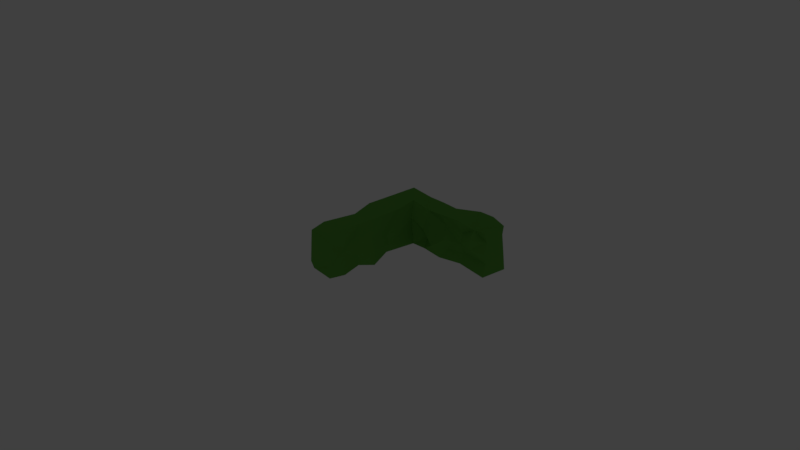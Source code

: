 # Source: edge.blend  (saved by Blender 2.79.0; exported with 4.5.12 LTS)
import bpy
from mathutils import Matrix  # noqa: F401  (used for matrix-valued properties, if any)

bpy.ops.wm.read_factory_settings(use_empty=True)
scene = bpy.context.scene
scene.name = 'Scene'

# ---- collections
col_collection_1 = bpy.data.collections.new('Collection 1'); scene.collection.children.link(col_collection_1)
col_collection_20 = bpy.data.collections.new('Collection 20'); scene.collection.children.link(col_collection_20)
col_collection_20.hide_render = True
col_collection_20.hide_viewport = True

# ---- materials (node trees are filled in below, after node groups)
mat_material = bpy.data.materials.new('Material')
mat_material.alpha_threshold = 0.0
mat_material.use_transparent_shadow = False
mat_material.diffuse_color = (0.1237, 0.3844, 0.05953, 1.0)
mat_material.roughness = 0.5
mat_material.specular_intensity = 0.0
mat_material.line_color = (0.0, 0.0, 0.0, 1.0)

# ---- material node trees

# ---- world
world_world = bpy.data.worlds.new('World'); scene.world = world_world
world_world.color = (0.05088, 0.05088, 0.05088)
world_world.use_sun_shadow = False
world_world.sun_shadow_jitter_overblur = 0.0
world_world.cycles.sampling_method = 'MANUAL'

# ---- cameras
cam_camera = bpy.data.cameras.new('Camera')
cam_camera.clip_end = 100.0
cam_camera.lens = 35.0
cam_camera.sensor_width = 32.0
cam_camera.sensor_height = 18.0
cam_camera.ortho_scale = 7.314
cam_camera.dof.focus_distance = 0.0
cam_camera.dof.aperture_fstop = 128.0

# ---- lights
light_lamp = bpy.data.lights.new('Lamp', 'POINT')
light_lamp.transmission_factor = 0.0
light_lamp.cutoff_distance = 30.0
light_lamp.energy = 100.0
light_lamp.shadow_buffer_clip_start = 1.001
light_lamp.shadow_soft_size = 0.1
light_lamp.shadow_maximum_resolution = 0.006
light_lamp.use_absolute_resolution = True

# ---- meshes
me_cube = bpy.data.meshes.new('Cube')
me_cube.from_pydata([(2.962, 1.09, 0.2889), (2.453, 1.013, 0.2889), (1.891, 1.074, 0.3114), (1.418, 1.06, 0.2722), (0.8693, 1.106, 0.2449), (2.453, 1.092, 0.1444), (2.962, 1.04, 0.1444), (2.509, 0.8205, 0.1524), (1.945, 0.7737, 0.1444), (1.436, 0.6706, 0.1444), (0.9269, 0.8115, 0.1444), (2.962, 0.7111, 0.4333), (2.453, 0.7935, 0.4333), (1.856, 0.7864, 0.4318), (0.9374, 0.8246, 0.5229), (3.463, 0.7449, -0.01555), (2.453, 0.7727, 0.01089), (1.647, 0.7331, -0.0148), (0.9269, 0.7574, -0.004353), (0.8729, 1.12, 0.5305), (1.571, 1.065, 0.5562), (2.453, 1.131, 0.6128), (2.962, 1.133, 0.6145), (0.9269, 0.7244, 0.2889), (1.436, 0.7212, 0.2889), (1.945, 0.6817, 0.2889), (2.453, 0.7749, 0.2889), (2.962, 0.7283, 0.2889), (2.962, 0.795, 0.5445), (2.453, 0.6991, 0.6404), (1.632, 0.7488, 0.5881), (3.448, 1.086, 0.457), (2.227, 1.072, 0.455), (2.732, 1.111, -0.03579), (1.945, 1.077, 0.01864), (1.334, 1.112, -0.03009), (3.466, 0.7671, 0.2889), (3.415, 0.8177, 0.4333), (3.492, 1.102, 0.227), (3.424, 0.8091, 0.1444), (3.505, 0.728, 0.6115), (3.507, 1.132, -0.03632), (3.47, 1.095, 0.577), (-0.3821, 1.075, 0.03112), (0.4075, -0.6569, 0.01065), (-0.3941, -0.6435, 0.02407), (0.4181, 1.076, 0.5578), (0.4158, -0.6653, 0.5755), (0.4105, 0.755, -0.01091), (0.3881, 0.2853, 0.03), (0.4743, 0.0471, -0.05621), (0.3983, -0.1911, 0.01985), (0.4399, -0.4294, -0.02181), (-0.3989, -0.4294, 0.01924), (-0.4137, -0.1911, 0.004388), (-0.459, 0.0471, -0.04082), (-0.4251, 0.5235, -0.006996), (-0.4349, 0.7618, -0.01681), (0.4334, 0.7465, 0.6235), (0.4222, 0.5235, 0.5819), (0.4381, 0.2165, 0.5852), (0.4402, -0.1911, 0.5998), (0.4654, -0.4294, 0.625), (-0.4353, -0.4465, 0.5915), (-0.3859, 0.03508, 0.5465), (-0.4425, 0.2996, 0.6016), (-0.4246, 1.09, 0.5822), (0.3883, 1.077, 0.3955), (0.3702, -0.6197, 0.1444), (0.3726, -0.6076, 0.4526), (-0.4316, -0.6736, 0.1289), (-0.3973, -0.6524, 0.5565), (-0.4059, 1.084, 0.1444), (-0.4723, -0.4204, 0.1481), (-0.4118, -0.2137, 0.3344), (-0.3648, -0.1911, 0.1444), (-0.442, 0.0471, 0.4333), (-0.4775, 0.0486, 0.2397), (-0.3915, 0.2843, 0.3998), (-0.3522, 0.2881, 0.05349), (-0.4942, 0.5527, 0.1779), (-0.4088, 1.083, 0.4277), (-0.4816, 0.7618, 0.1444), (0.4743, 0.7001, 0.3933), (0.4659, 0.5235, 0.2889), (0.4464, 0.3061, 0.1386), (0.3775, 0.3065, 0.2798), (0.4301, 0.0471, 0.4333), (0.4371, 0.01234, 0.318), (0.4959, 0.0471, 0.1444), (0.3313, -0.1911, 0.4333), (0.373, -0.1911, 0.2889), (0.3493, -0.1911, 0.1444), (0.4721, -0.4294, 0.4333), (0.347, -0.4302, 0.2702)], [], [(43, 4, 35), (19, 20, 32), (18, 35, 17), (46, 19, 67), (11, 12, 26, 27), (48, 18, 10), (17, 8, 9), (15, 39, 7), (83, 23, 14), (2, 32, 1), (33, 15, 16), (83, 14, 58), (14, 13, 30), (26, 7, 27), (3, 32, 2), (4, 43, 72), (63, 64, 74), (74, 64, 76), (0, 31, 38), (60, 87, 88), (46, 66, 58), (65, 60, 59), (64, 61, 60), (48, 56, 57), (85, 49, 48), (79, 80, 56), (78, 80, 79), (77, 79, 55), (77, 78, 79), (76, 78, 77), (74, 76, 77), (73, 74, 75), (63, 74, 73), (81, 72, 82), (35, 4, 3), (26, 12, 13, 25), (18, 48, 43, 35), (24, 25, 13), (34, 35, 3, 2), (20, 21, 32), (33, 5, 6), (31, 32, 21, 22), (5, 33, 34, 2), (16, 7, 8, 17), (9, 10, 18, 17), (28, 29, 12, 11), (12, 29, 30, 13), (37, 31, 42, 40), (39, 15, 41, 38), (37, 36, 38, 31), (38, 36, 39), (37, 40, 28, 11), (38, 41, 33, 6), (16, 15, 7), (15, 33, 41), (22, 42, 31), (37, 11, 27, 36), (16, 17, 34, 33), (17, 35, 34), (0, 6, 5, 1), (2, 1, 5), (10, 23, 83, 48), (9, 24, 23, 10), (25, 24, 9, 8), (26, 25, 8, 7), (21, 20, 30, 29), (0, 1, 32, 31), (13, 14, 23, 24), (20, 19, 14, 30), (14, 19, 46, 58), (32, 3, 4, 19), (28, 22, 21, 29), (53, 52, 44, 45), (67, 19, 4), (47, 62, 63, 71), (69, 93, 62, 47), (78, 76, 64, 65), (69, 47, 71), (66, 81, 78, 65), (59, 86, 83, 58), (88, 86, 59, 60), (61, 90, 87, 60), (93, 90, 61, 62), (59, 58, 66, 65), (63, 62, 61, 64), (60, 65, 64), (79, 56, 48, 49), (48, 57, 43), (55, 79, 49, 50), (55, 50, 51, 54), (53, 54, 51, 52), (94, 52, 51, 92), (94, 91, 90, 93), (92, 91, 94), (51, 50, 89, 92), (92, 89, 88, 91), (91, 88, 87, 90), (89, 50, 49, 85), (88, 89, 85, 86), (85, 48, 83, 84), (84, 86, 85), (42, 22, 28, 40), (83, 86, 84), (39, 36, 27, 7), (82, 57, 56, 80), (6, 0, 38), (77, 55, 54, 75), (80, 81, 82), (80, 78, 81), (75, 54, 53, 73), (75, 74, 77), (73, 53, 45, 70), (73, 70, 71, 63), (81, 66, 46, 67), (72, 81, 67, 4), (43, 57, 82, 72), (45, 44, 68, 70), (68, 44, 52, 94), (68, 69, 70), (69, 71, 70), (94, 69, 68), (94, 93, 69)])
me_cube.materials.append(mat_material)
me_cube.use_remesh_preserve_volume = False
me_cube.use_remesh_preserve_attributes = False
me_cube.use_mirror_vertex_groups = False
me_cube.update()

# ---- objects
ob_cube = bpy.data.objects.new('Cube', me_cube)
ob_lamp = bpy.data.objects.new('Lamp', light_lamp)
ob_camera = bpy.data.objects.new('Camera', cam_camera)

# ---- transforms, parenting, visibility, modifiers, constraints
ob_cube.location = (0.0, -0.1278, 0.0)
ob_cube.scale = (0.4032, 1.0, 1.0)
ob_cube.lock_rotations_4d = False
ob_cube.empty_display_type = 'ARROWS'
ob_cube.lineart.crease_threshold = 0.0
ob_lamp.location = (4.076, 1.005, 5.904)
ob_lamp.rotation_euler = (0.6503, 0.05522, 1.866)
ob_lamp.lock_rotations_4d = False
ob_lamp.empty_display_type = 'ARROWS'
ob_lamp.color = (0.0, 0.0, 0.0, 0.0)
ob_lamp.lineart.crease_threshold = 0.0
ob_camera.location = (7.481, -6.508, 5.344)
ob_camera.rotation_euler = (1.109, 0.0, 0.8149)
ob_camera.lock_rotations_4d = False
ob_camera.empty_display_type = 'ARROWS'
ob_camera.color = (0.0, 0.0, 0.0, 0.0)
ob_camera.display_type = 'WIRE'
ob_camera.lineart.crease_threshold = 0.0

# ---- collection membership
col_collection_1.objects.link(ob_cube)
col_collection_20.objects.link(ob_lamp)
col_collection_20.objects.link(ob_camera)

# ---- scene / render settings (as saved in the file)
scene.camera = ob_camera
scene.frame_start = 1; scene.frame_end = 250; scene.frame_set(1)
scene.render.engine = 'BLENDER_EEVEE_NEXT'
scene.render.resolution_percentage = 50
scene.render.dither_intensity = 0.0
scene.cycles.use_denoising = False
scene.cycles.samples = 128
scene.cycles.sampling_pattern = 'TABULATED_SOBOL'
scene.cycles.use_adaptive_sampling = False
scene.cycles.use_light_tree = False
scene.cycles.blur_glossy = 0.0
scene.cycles.sample_clamp_indirect = 0.0
scene.view_settings.view_transform = 'Standard'
bpy.context.view_layer.update()

